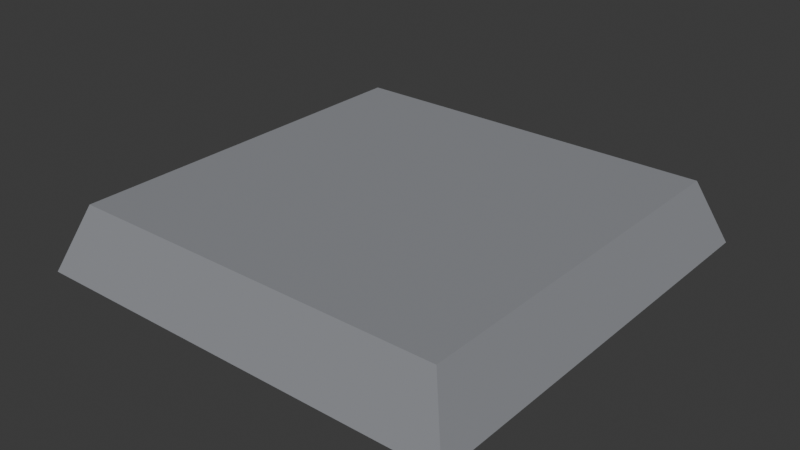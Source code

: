 # Source: CubeTop.blend  (saved by Blender 5.0.118; exported with 4.5.12 LTS)
import bpy
from mathutils import Matrix  # noqa: F401  (used for matrix-valued properties, if any)

bpy.ops.wm.read_factory_settings(use_empty=True)
scene = bpy.context.scene
scene.name = 'Scene'

# ---- collections
col_collection = bpy.data.collections.new('Collection'); scene.collection.children.link(col_collection)

# ---- materials (node trees are filled in below, after node groups)
mat_base = bpy.data.materials.new('Base')
mat_base.use_backface_culling = True

# ---- material node trees
mat_base.use_nodes = True; mat_base.node_tree.nodes.clear()
_N = mat_base.node_tree.nodes; _L = mat_base.node_tree.links
n0 = _N.new('ShaderNodeBsdfPrincipled'); n0.name = 'Principled BSDF'; n0.location = (-200, 100)
n0.inputs[0].default_value = (0.2623, 0.2705, 0.2918, 1.0)
n0.inputs[2].default_value = 1.0
n1 = _N.new('ShaderNodeOutputMaterial'); n1.name = 'Material Output'; n1.location = (200, 100)
_L.new(n0.outputs[0], n1.inputs[0])
n1.is_active_output = True

# ---- world
world_world = bpy.data.worlds.new('World'); scene.world = world_world
world_world.use_nodes = True; world_world.node_tree.nodes.clear()
_N = world_world.node_tree.nodes; _L = world_world.node_tree.links
n0 = _N.new('ShaderNodeOutputWorld'); n0.name = 'World Output'; n0.location = (200, 100)
n1 = _N.new('ShaderNodeBackground'); n1.name = 'Background'; n1.location = (-200, 100)
n1.inputs[0].default_value = (0.05088, 0.05088, 0.05088, 1.0)
_L.new(n1.outputs[0], n0.inputs[0])
n0.is_active_output = True
world_world.color = (0.05088, 0.05088, 0.05088)
world_world.sun_shadow_jitter_overblur = 0.0

# ---- meshes
me_cube_001 = bpy.data.meshes.new('Cube.001')
me_cube_001.from_pydata([(-0.5, -0.5, -0.075), (-0.4413, -0.4413, 0.075), (-0.5, 0.5, -0.075), (-0.4413, 0.4413, 0.075), (0.5, -0.5, -0.075), (0.4413, -0.4413, 0.075), (0.5, 0.5, -0.075), (0.4413, 0.4413, 0.075), (-0.5, 0.5, -0.075), (-0.5, -0.5, -0.075), (0.5, 0.5, -0.075), (0.5, -0.5, -0.075)], [], [(0, 1, 3, 2), (2, 3, 7, 6), (6, 7, 5, 4), (4, 5, 1, 0), (0, 2, 8, 9), (7, 3, 1, 5), (6, 4, 11, 10), (4, 0, 9, 11), (2, 6, 10, 8)])
_uv = me_cube_001.uv_layers.new(name='UVMap')
_uv.uv.foreach_set('vector', [0.375, 0.0, 0.625, 0.0, 0.625, 0.25, 0.375, 0.25, 0.375, 0.25, 0.625, 0.25, 0.625, 0.5, 0.375, 0.5, 0.375, 0.5, 0.625, 0.5, 0.625, 0.75, 0.375, 0.75, 0.375, 0.75, 0.625, 0.75, 0.625, 1.0, 0.375, 1.0, 0.375, 0.0, 0.375, 0.25, 0.375, 0.25, 0.375, 0.0, 0.625, 0.5, 0.875, 0.5, 0.875, 0.75, 0.625, 0.75, 0.375, 0.5, 0.375, 0.75, 0.375, 0.75, 0.375, 0.5, 0.375, 0.75, 0.375, 1.0, 0.375, 1.0, 0.375, 0.75, 0.375, 0.25, 0.375, 0.5, 0.375, 0.5, 0.375, 0.25])
me_cube_001.materials.append(mat_base)
me_cube_001.update()

# ---- objects
ob_cube_001 = bpy.data.objects.new('Cube.001', me_cube_001)

# ---- transforms, parenting, visibility, modifiers, constraints
ob_cube_001.location = (0.0, 0.0, 0.0)

# ---- collection membership
col_collection.objects.link(ob_cube_001)

# ---- scene / render settings (as saved in the file)
scene.frame_start = 1; scene.frame_end = 250; scene.frame_set(1)
scene.render.engine = 'BLENDER_EEVEE_NEXT'
scene.render.bake_bias = 0.0
scene.render.bake_samples = 0
scene.cycles.sampling_pattern = 'TABULATED_SOBOL'
scene.eevee.use_volume_custom_range = False
bpy.context.view_layer.update()

# ---- added for rendering (the .blend has no active camera and no usable light): camera, sun
cam_auto = bpy.data.cameras.new('AutoCamera')
cam_auto.lens = 50.0
cam_auto.sensor_width = 36.0
cam_auto.clip_end = 1000.0
ob_auto_camera = bpy.data.objects.new('AutoCamera', cam_auto)
scene.collection.objects.link(ob_auto_camera)
ob_auto_camera.location = (1.3158, -1.57897, 1.05264)
ob_auto_camera.rotation_euler = (1.09748, -7.21219e-08, 0.694738)
scene.camera = ob_auto_camera
light_auto_sun = bpy.data.lights.new('AutoSun', 'SUN')
light_auto_sun.energy = 3.0
light_auto_sun.angle = 0.0523599
ob_auto_sun = bpy.data.objects.new('AutoSun', light_auto_sun)
scene.collection.objects.link(ob_auto_sun)
ob_auto_sun.rotation_euler = (0.872665, 0.174533, 0.523599)
bpy.context.view_layer.update()
